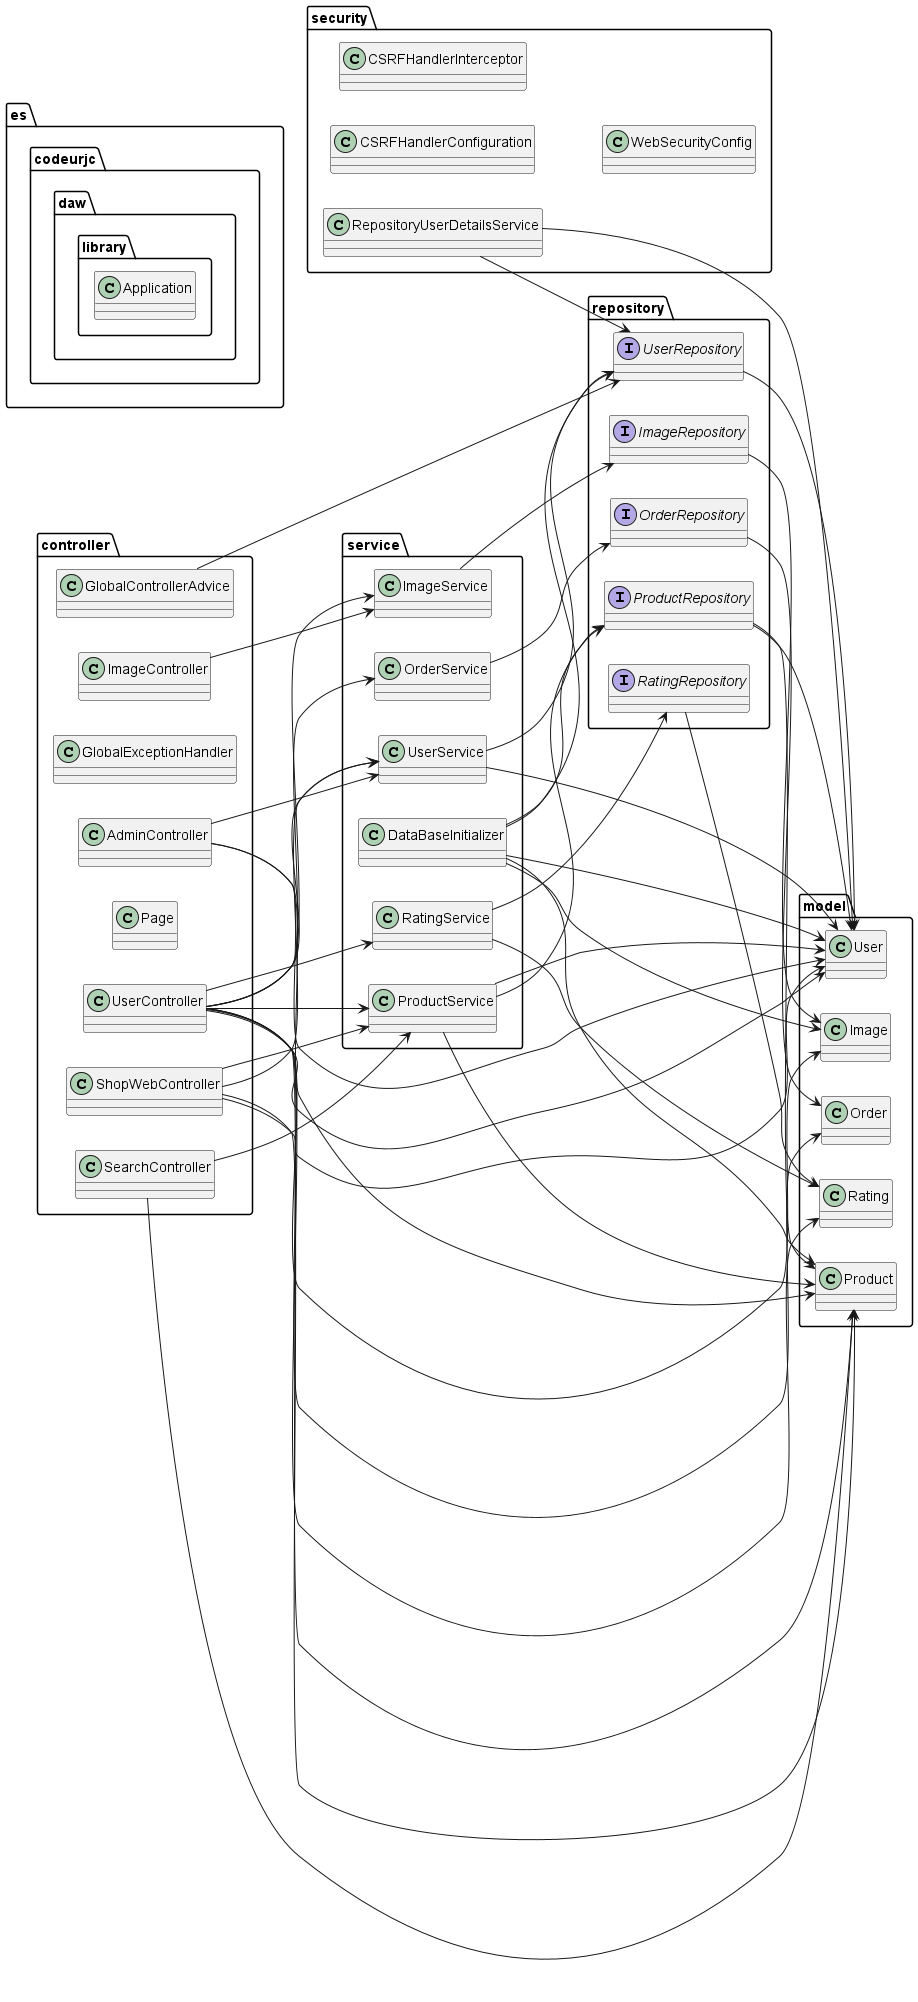

The diagram above was rendered by PlantUML. Its source (embedded in the PNG):
@startuml
skinparam classAttributeIconSize 0
left to right direction

package "es.codeurjc.daw.library" {
  class Application
}

package "controller" {
  class AdminController
  class GlobalControllerAdvice
  class GlobalExceptionHandler
  class ImageController
  class Page
  class SearchController
  class ShopWebController
  class UserController
}

package "service" {
  class DataBaseInitializer
  class ImageService
  class OrderService
  class ProductService
  class RatingService
  class UserService
}

package "repository" {
  interface ImageRepository
  interface OrderRepository
  interface ProductRepository
  interface RatingRepository
  interface UserRepository
}

package "model" {
  class Image
  class Order
  class Product
  class Rating
  class User
}

package "security" {
  class CSRFHandlerConfiguration
  class CSRFHandlerInterceptor
  class RepositoryUserDetailsService
  class WebSecurityConfig
}

' Controller -> Service
AdminController --> UserService
ImageController --> ImageService
SearchController --> ProductService
ShopWebController --> ProductService
ShopWebController --> UserService
UserController --> ImageService
UserController --> OrderService
UserController --> ProductService
UserController --> RatingService
UserController --> UserService

' Service -> Repository
DataBaseInitializer --> ProductRepository
DataBaseInitializer --> UserRepository
ImageService --> ImageRepository
OrderService --> OrderRepository
ProductService --> ProductRepository
RatingService --> RatingRepository
UserService --> UserRepository

' Repository -> Model
ImageRepository --> Image
OrderRepository --> Order
ProductRepository --> Product
ProductRepository --> User
RatingRepository --> Rating
UserRepository --> User

' Extra real dependencies detected
AdminController --> Product
AdminController --> User
DataBaseInitializer --> Image
DataBaseInitializer --> Product
DataBaseInitializer --> User
GlobalControllerAdvice --> UserRepository
ProductService --> Product
ProductService --> User
RatingService --> Rating
RepositoryUserDetailsService --> User
RepositoryUserDetailsService --> UserRepository
SearchController --> Product
ShopWebController --> Product
ShopWebController --> User
UserController --> Image
UserController --> Order
UserController --> Product
UserController --> Rating
UserController --> User
UserService --> User
@enduml